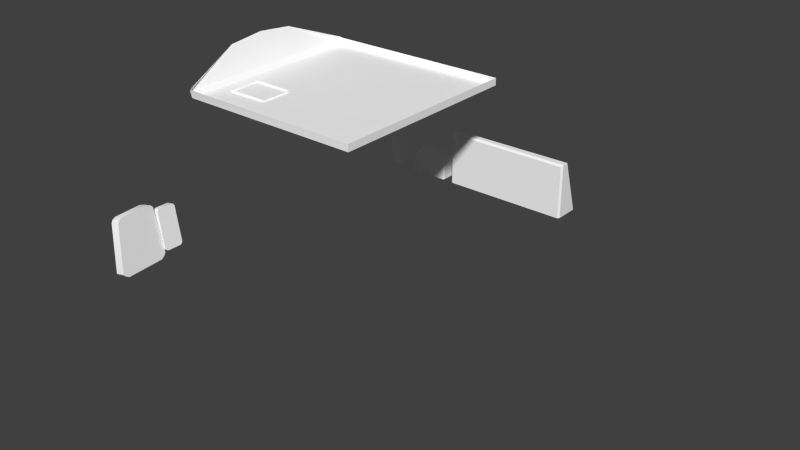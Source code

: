# Source: panel.blend  (saved by Blender 2.67.0; exported with 4.5.12 LTS)
import bpy
from mathutils import Matrix  # noqa: F401  (used for matrix-valued properties, if any)

bpy.ops.wm.read_factory_settings(use_empty=True)
scene = bpy.context.scene
scene.name = 'Scene'

# ---- collections
col_collection_1 = bpy.data.collections.new('Collection 1'); scene.collection.children.link(col_collection_1)
col_collection_1.hide_render = True
col_collection_1.hide_viewport = True
col_collection_11 = bpy.data.collections.new('Collection 11'); scene.collection.children.link(col_collection_11)

# ---- materials (node trees are filled in below, after node groups)
mat_defaultwhite = bpy.data.materials.new('DefaultWhite')
mat_defaultwhite.alpha_threshold = 0.0
mat_defaultwhite.use_transparent_shadow = False
mat_defaultwhite.diffuse_color = (1.0, 1.0, 1.0, 1.0)
mat_defaultwhite.specular_color = (0.5, 0.5, 0.5)
mat_defaultwhite.roughness = 0.5
mat_defaultwhite.line_color = (0.0, 0.0, 0.0, 1.0)
mat_defaultwhite_001 = bpy.data.materials.new('DefaultWhite.001')
mat_defaultwhite_001.alpha_threshold = 0.0
mat_defaultwhite_001.use_transparent_shadow = False
mat_defaultwhite_001.diffuse_color = (1.0, 1.0, 1.0, 1.0)
mat_defaultwhite_001.specular_color = (0.5, 0.5, 0.5)
mat_defaultwhite_001.roughness = 0.5
mat_defaultwhite_001.line_color = (0.0, 0.0, 0.0, 1.0)

# ---- node groups
ng_auto_smooth = bpy.data.node_groups.new('Auto Smooth', 'GeometryNodeTree')
_s = ng_auto_smooth.interface.new_socket(name='Geometry', in_out='OUTPUT', socket_type='NodeSocketGeometry')
_s = ng_auto_smooth.interface.new_socket(name='Geometry', in_out='INPUT', socket_type='NodeSocketGeometry')
_s = ng_auto_smooth.interface.new_socket(name='Angle', in_out='INPUT', socket_type='NodeSocketFloat')
_s.subtype = 'ANGLE'
_s.min_value = 0.0
_s.max_value = 3.142
ng_auto_smooth.is_modifier = True
_N = ng_auto_smooth.nodes; _L = ng_auto_smooth.links
n0 = _N.new('NodeGroupOutput'); n0.name = 'Group Output'; n0.location = (480, -100)
n1 = _N.new('NodeGroupInput'); n1.name = 'Group Input'; n1.location = (-420, -300)
n2 = _N.new('NodeGroupInput'); n2.name = 'Group Input.001'; n2.location = (-60, -100)
n3 = _N.new('GeometryNodeSetShadeSmooth'); n3.name = 'Set Shade Smooth'; n3.location = (120, -100)
n3.domain = 'EDGE'
n4 = _N.new('GeometryNodeSetShadeSmooth'); n4.name = 'Set Shade Smooth.001'; n4.location = (300, -100)
n5 = _N.new('GeometryNodeInputMeshEdgeAngle'); n5.name = 'Edge Angle'; n5.location = (-420, -220)
n6 = _N.new('GeometryNodeInputEdgeSmooth'); n6.name = 'Is Edge Smooth'; n6.location = (-60, -160)
n7 = _N.new('GeometryNodeInputShadeSmooth'); n7.name = 'Is Face Smooth'; n7.location = (-240, -340)
n8 = _N.new('FunctionNodeBooleanMath'); n8.name = 'Boolean Math'; n8.location = (-60, -220)
n9 = _N.new('FunctionNodeCompare'); n9.name = 'Compare'; n9.location = (-240, -180)
n9.operation = 'LESS_EQUAL'
_L.new(n5.outputs[0], n9.inputs[0])
_L.new(n4.outputs[0], n0.inputs[0])
_L.new(n1.outputs[1], n9.inputs[1])
_L.new(n9.outputs[0], n8.inputs[0])
_L.new(n7.outputs[0], n8.inputs[1])
_L.new(n2.outputs[0], n3.inputs[0])
_L.new(n6.outputs[0], n3.inputs[1])
_L.new(n3.outputs[0], n4.inputs[0])
_L.new(n8.outputs[0], n3.inputs[2])
n0.is_active_output = True

# ---- material node trees

# ---- world
world_world = bpy.data.worlds.new('World'); scene.world = world_world
world_world.color = (0.05088, 0.05088, 0.05088)
world_world.use_sun_shadow = False
world_world.sun_shadow_jitter_overblur = 0.0
world_world.cycles.sampling_method = 'MANUAL'
world_world.cycles.sample_map_resolution = 256

# ---- meshes
me_panel = bpy.data.meshes.new('panel')
me_panel.from_pydata([(-0.6223, -0.7717, -0.03724), (-0.6223, -0.6577, -0.03724), (-0.8313, -0.7582, 0.03929), (-0.8313, -0.677, 0.03929), (-0.6223, -0.8376, -0.2484), (-0.6223, -0.6577, -0.2484), (0.7778, -0.6577, -0.2484), (-0.6223, -0.8645, 0.2577), (-0.6223, -0.6577, 0.2577), (0.7778, -0.6577, 0.2577), (0.7778, -0.9024, 0.2577), (-0.6223, -0.7717, 0.2577), (-0.8608, -0.7582, 0.2577), (-0.8608, -0.677, 0.2577), (-0.6223, 0.8376, -0.2484), (-0.6223, 0.6577, -0.2484), (0.7778, 0.6577, -0.2484), (-0.6223, 0.8645, 0.2577), (-0.6223, 0.6577, 0.2577), (0.7778, 0.6577, 0.2577), (0.7778, 0.9024, 0.2577)], [], [(1, 0, 2, 3), (9, 6, 1, 8), (7, 10, 11), (1, 5, 4, 0), (4, 7, 11), (12, 13, 3, 2), (0, 11, 12, 2), (11, 0, 4), (10, 9, 8, 11), (8, 1, 3, 13), (11, 8, 13, 12), (6, 5, 1), (18, 15, 16, 19), (17, 14, 15, 18), (20, 17, 18, 19)])
me_panel.polygons.foreach_set('use_smooth', [True] * 15)
_uv = me_panel.uv_layers.new(name='UVMap')
_uv.uv.foreach_set('vector', [0.1906, 0.2656, 0.1389, 0.2656, 0.145, 0.3004, 0.1818, 0.3004, 0.1906, 0.3995, 0.1906, 0.1698, 0.1906, 0.2656, 0.1906, 0.3995, 0.09673, 0.3995, 0.07951, 0.3995, 0.1389, 0.3995, 0.1906, 0.2656, 0.1906, 0.1698, 0.1089, 0.1698, 0.1389, 0.2656, 0.1089, 0.1698, 0.09673, 0.3995, 0.1389, 0.3995, 0.145, 0.3995, 0.1818, 0.3995, 0.1818, 0.3004, 0.145, 0.3004, 0.1389, 0.2656, 0.1389, 0.3995, 0.145, 0.3995, 0.145, 0.3004, 0.1389, 0.3995, 0.1389, 0.2656, 0.1089, 0.1698, 0.07951, 0.3995, 0.1906, 0.3995, 0.1906, 0.3995, 0.1389, 0.3995, 0.1906, 0.3995, 0.1906, 0.2656, 0.1818, 0.3004, 0.1818, 0.3995, 0.1389, 0.3995, 0.1906, 0.3995, 0.1818, 0.3995, 0.145, 0.3995, 0.1906, 0.1698, 0.1906, 0.1698, 0.1906, 0.2656, 0.7875, 0.3995, 0.7875, 0.1698, 0.7875, 0.1698, 0.7875, 0.3995, 0.8813, 0.3995, 0.8691, 0.1698, 0.7875, 0.1698, 0.7875, 0.3995, 0.8985, 0.3995, 0.8813, 0.3995, 0.7875, 0.3995, 0.7875, 0.3995])
me_panel.materials.append(mat_defaultwhite)
me_panel.use_remesh_preserve_volume = False
me_panel.use_remesh_preserve_attributes = False
me_panel.use_mirror_vertex_groups = False
me_panel.update()
me_overhead_mesh = bpy.data.meshes.new('overhead.mesh')
me_overhead_mesh.from_pydata([(-0.7538, -0.4408, 0.8753), (-0.7538, 0.4408, 0.8753), (0.08313, 0.4464, 0.8753), (0.08313, -0.4464, 0.8753), (-0.7538, -0.4408, 0.9072), (-0.7538, 0.4408, 0.9072), (0.08313, 0.4464, 0.9072), (0.08313, -0.4464, 0.9072), (-0.7767, -0.4307, 0.8957), (-0.7767, 0.4307, 0.8957), (-0.8129, -0.1636, 1.015), (-0.8129, 0.1636, 1.015), (-0.7635, -0.4307, 0.914), (-0.7635, 0.4307, 0.914), (-0.7538, 0.0, 0.8753), (0.08313, 0.0, 0.9072), (0.08313, 0.0, 0.8753), (-0.7767, 0.0, 0.8957), (-0.8129, 1e-06, 1.032)], [], [(8, 0, 4, 12), (5, 6, 2, 1), (15, 7, 3, 16), (7, 4, 0, 3), (14, 1, 2, 16), (14, 0, 8, 17), (17, 8, 10, 18), (8, 12, 10), (13, 5, 1, 9), (11, 13, 9), (6, 15, 16, 2), (0, 14, 16, 3), (1, 14, 17, 9), (9, 17, 18, 11)])
me_overhead_mesh.polygons.foreach_set('use_smooth', [True] * 14)
_uv = me_overhead_mesh.uv_layers.new(name='UVMap')
_uv.uv.foreach_set('vector', [0.1187, 0.1781, 0.1274, 0.1705, 0.1274, 0.1705, 0.1237, 0.1781, 0.1274, 0.8372, 0.4438, 0.8415, 0.4438, 0.8415, 0.1274, 0.8372, 0.4438, 0.5038, 0.4438, 0.1662, 0.4438, 0.1662, 0.4438, 0.5038, 0.4438, 0.1662, 0.1274, 0.1705, 0.1274, 0.1705, 0.4438, 0.1662, 0.1274, 0.5038, 0.1274, 0.8372, 0.4438, 0.8415, 0.4438, 0.5038, 0.1274, 0.5038, 0.1274, 0.1705, 0.1187, 0.1781, 0.1187, 0.5038, 0.1187, 0.5038, 0.1187, 0.1781, 0.105, 0.3801, 0.105, 0.5038, 0.1187, 0.1781, 0.1237, 0.1781, 0.105, 0.3801, 0.1237, 0.8296, 0.1274, 0.8372, 0.1274, 0.8372, 0.1187, 0.8296, 0.105, 0.6276, 0.1237, 0.8296, 0.1187, 0.8296, 0.4438, 0.8415, 0.4438, 0.5038, 0.4438, 0.5038, 0.4438, 0.8415, 0.1274, 0.1705, 0.1274, 0.5038, 0.4438, 0.5038, 0.4438, 0.1662, 0.1274, 0.8372, 0.1274, 0.5038, 0.1187, 0.5038, 0.1187, 0.8296, 0.1187, 0.8296, 0.1187, 0.5038, 0.105, 0.5038, 0.105, 0.6276])
me_overhead_mesh.materials.append(mat_defaultwhite_001)
me_overhead_mesh.use_remesh_preserve_volume = False
me_overhead_mesh.use_remesh_preserve_attributes = False
me_overhead_mesh.use_mirror_vertex_groups = False
me_overhead_mesh.update()
me_panel_006 = bpy.data.meshes.new('panel.006')
me_panel_006.from_pydata([(-0.807, -0.6112, 0.2814), (-0.7869, -0.8405, 0.2814), (-0.8418, -0.6227, 0.4834), (-0.8255, -0.8083, 0.4834), (-0.8048, -0.6177, 0.2719), (-0.7859, -0.8336, 0.2719), (-0.8428, -0.632, 0.4939), (-0.828, -0.8008, 0.4939), (-0.842, -0.6548, 0.5008), (-0.8307, -0.7841, 0.5008), (-0.8012, -0.6357, 0.2606), (-0.7855, -0.8153, 0.2606), (-0.8805, -0.6261, 0.4765), (-0.8458, -0.6146, 0.2745), (-0.8643, -0.8117, 0.4765), (-0.8257, -0.8439, 0.2745), (-0.8435, -0.6211, 0.265), (-0.8246, -0.837, 0.265), (-0.8816, -0.6354, 0.4871), (-0.8668, -0.8041, 0.4871), (-0.8808, -0.6582, 0.494), (-0.8695, -0.7875, 0.494), (-0.8399, -0.6391, 0.2538), (-0.8242, -0.8187, 0.2538)], [], [(12, 2, 0, 13), (2, 3, 1, 0), (3, 2, 6, 7), (0, 1, 5, 4), (13, 0, 4, 16), (7, 6, 8, 9), (14, 3, 7, 19), (19, 7, 9, 21), (23, 22, 10, 11), (16, 4, 10, 22), (4, 5, 11, 10), (3, 14, 15, 1), (1, 15, 17, 5), (5, 17, 23, 11), (23, 17, 16, 22), (2, 12, 18, 6), (17, 15, 13, 16), (9, 8, 20, 21), (12, 13, 15, 14), (6, 18, 20, 8), (18, 12, 14, 19), (19, 21, 20, 18)])
me_panel_006.polygons.foreach_set('use_smooth', [True] * 22)
_uv = me_panel_006.uv_layers.new(name='UVMap')
_uv.uv.foreach_set('vector', [0.4165, 0.6429, 0.4214, 0.6528, 0.438, 0.3622, 0.4331, 0.3523, 0.4214, 0.6528, 0.1543, 0.6528, 0.108, 0.3622, 0.438, 0.3622, 0.1543, 0.6528, 0.4214, 0.6528, 0.4079, 0.668, 0.1652, 0.668, 0.438, 0.3622, 0.108, 0.3622, 0.1178, 0.3485, 0.4285, 0.3485, 0.4331, 0.3523, 0.438, 0.3622, 0.4285, 0.3485, 0.4237, 0.3386, 0.1652, 0.668, 0.4079, 0.668, 0.3752, 0.678, 0.1891, 0.678, 0.1494, 0.6429, 0.1543, 0.6528, 0.1652, 0.668, 0.1603, 0.6581, 0.1603, 0.6581, 0.1652, 0.668, 0.1891, 0.678, 0.1842, 0.6681, 0.1394, 0.3224, 0.3977, 0.3224, 0.4026, 0.3323, 0.1443, 0.3323, 0.4237, 0.3386, 0.4285, 0.3485, 0.4026, 0.3323, 0.3977, 0.3224, 0.4285, 0.3485, 0.1178, 0.3485, 0.1443, 0.3323, 0.4026, 0.3323, 0.1543, 0.6528, 0.1494, 0.6429, 0.1031, 0.3523, 0.108, 0.3622, 0.108, 0.3622, 0.1031, 0.3523, 0.113, 0.3386, 0.1178, 0.3485, 0.1178, 0.3485, 0.113, 0.3386, 0.1394, 0.3224, 0.1443, 0.3323, 0.1394, 0.3224, 0.113, 0.3386, 0.4237, 0.3386, 0.3977, 0.3224, 0.4214, 0.6528, 0.4165, 0.6429, 0.403, 0.6581, 0.4079, 0.668, 0.113, 0.3386, 0.1031, 0.3523, 0.4331, 0.3523, 0.4237, 0.3386, 0.1891, 0.678, 0.3752, 0.678, 0.3703, 0.6681, 0.1842, 0.6681, 0.4165, 0.6429, 0.4331, 0.3523, 0.1031, 0.3523, 0.1494, 0.6429, 0.4079, 0.668, 0.403, 0.6581, 0.3703, 0.6681, 0.3752, 0.678, 0.403, 0.6581, 0.4165, 0.6429, 0.1494, 0.6429, 0.1603, 0.6581, 0.1603, 0.6581, 0.1842, 0.6681, 0.3703, 0.6681, 0.403, 0.6581])
me_panel_006.materials.append(mat_defaultwhite)
me_panel_006.use_remesh_preserve_volume = False
me_panel_006.use_remesh_preserve_attributes = False
me_panel_006.use_mirror_vertex_groups = False
me_panel_006.update()
me_panel_005 = bpy.data.meshes.new('panel.005')
me_panel_005.from_pydata([(-0.801, -0.6124, 0.3004), (-0.801, -0.5237, 0.3004), (-0.828, -0.5237, 0.2956), (-0.828, -0.6124, 0.2956), (-0.8559, -0.6124, 0.454), (-0.8559, -0.5237, 0.454), (-0.8289, -0.5237, 0.4587), (-0.8289, -0.6124, 0.4587), (-0.8569, -0.6096, 0.4597), (-0.8569, -0.5266, 0.4597), (-0.8299, -0.5266, 0.4644), (-0.8299, -0.6096, 0.4644), (-0.8577, -0.6046, 0.4639), (-0.8577, -0.5315, 0.4639), (-0.8307, -0.5315, 0.4686), (-0.8307, -0.6046, 0.4686), (-0.858, -0.5988, 0.4657), (-0.858, -0.5374, 0.4657), (-0.831, -0.5374, 0.4705), (-0.831, -0.5988, 0.4705), (-0.8419, -0.5237, 0.3748), (-0.8419, -0.6124, 0.3748), (-0.815, -0.6124, 0.3796), (-0.827, -0.6096, 0.2899), (-0.827, -0.5266, 0.2899), (-0.8, -0.5266, 0.2947), (-0.8, -0.6096, 0.2947), (-0.8262, -0.6046, 0.2857), (-0.8262, -0.5315, 0.2857), (-0.7993, -0.5315, 0.2905), (-0.7993, -0.6046, 0.2905), (-0.8259, -0.5988, 0.2839), (-0.8259, -0.5374, 0.2839), (-0.7989, -0.5374, 0.2886), (-0.7989, -0.5988, 0.2886), (-0.815, -0.5237, 0.3796)], [], [(0, 26, 25, 1), (3, 23, 26, 0), (1, 25, 24, 2), (23, 27, 30, 26), (2, 24, 23, 3), (5, 4, 8, 9), (8, 11, 15, 12), (6, 5, 9, 10), (4, 7, 11, 8), (7, 6, 10, 11), (15, 14, 18, 19), (9, 8, 12, 13), (10, 9, 13, 14), (11, 10, 14, 15), (19, 18, 17, 16), (12, 15, 19, 16), (13, 12, 16, 17), (14, 13, 17, 18), (4, 5, 20, 21), (7, 4, 21, 22), (30, 34, 33, 29), (24, 28, 27, 23), (25, 29, 28, 24), (26, 30, 29, 25), (34, 31, 32, 33), (27, 31, 34, 30), (28, 32, 31, 27), (29, 33, 32, 28), (5, 6, 35, 20), (6, 7, 22, 35), (3, 21, 20, 2), (2, 20, 35, 1), (1, 35, 22, 0), (0, 22, 21, 3)])
me_panel_005.polygons.foreach_set('use_smooth', [True] * 34)
_uv = me_panel_005.uv_layers.new(name='UVMap')
_uv.uv.foreach_set('vector', [0.4362, 0.3895, 0.4403, 0.3813, 0.5597, 0.3813, 0.5638, 0.3895, 0.4362, 0.3826, 0.4403, 0.3745, 0.4403, 0.3813, 0.4362, 0.3895, 0.5638, 0.3895, 0.5597, 0.3813, 0.5597, 0.3745, 0.5638, 0.3826, 0.4403, 0.3745, 0.4474, 0.3684, 0.4474, 0.3752, 0.4403, 0.3813, 0.5638, 0.3826, 0.5597, 0.3745, 0.4403, 0.3745, 0.4362, 0.3826, 0.5638, 0.6105, 0.4362, 0.6105, 0.4403, 0.6187, 0.5597, 0.6187, 0.4403, 0.6187, 0.4403, 0.6255, 0.4474, 0.6316, 0.4474, 0.6248, 0.5638, 0.6174, 0.5638, 0.6105, 0.5597, 0.6187, 0.5597, 0.6255, 0.4362, 0.6105, 0.4362, 0.6174, 0.4403, 0.6255, 0.4403, 0.6187, 0.4362, 0.6174, 0.5638, 0.6174, 0.5597, 0.6255, 0.4403, 0.6255, 0.4474, 0.6316, 0.5526, 0.6316, 0.5442, 0.6343, 0.4558, 0.6343, 0.5597, 0.6187, 0.4403, 0.6187, 0.4474, 0.6248, 0.5526, 0.6248, 0.5597, 0.6255, 0.5597, 0.6187, 0.5526, 0.6248, 0.5526, 0.6316, 0.4403, 0.6255, 0.5597, 0.6255, 0.5526, 0.6316, 0.4474, 0.6316, 0.4558, 0.6343, 0.5442, 0.6343, 0.5442, 0.6274, 0.4558, 0.6274, 0.4474, 0.6248, 0.4474, 0.6316, 0.4558, 0.6343, 0.4558, 0.6274, 0.5526, 0.6248, 0.4474, 0.6248, 0.4558, 0.6274, 0.5442, 0.6274, 0.5526, 0.6316, 0.5526, 0.6248, 0.5442, 0.6274, 0.5442, 0.6343, 0.4362, 0.6105, 0.5638, 0.6105, 0.5638, 0.4966, 0.4362, 0.4966, 0.4362, 0.6174, 0.4362, 0.6105, 0.4362, 0.4966, 0.4362, 0.5034, 0.4474, 0.3752, 0.4558, 0.3726, 0.5442, 0.3726, 0.5526, 0.3752, 0.5597, 0.3745, 0.5526, 0.3684, 0.4474, 0.3684, 0.4403, 0.3745, 0.5597, 0.3813, 0.5526, 0.3752, 0.5526, 0.3684, 0.5597, 0.3745, 0.4403, 0.3813, 0.4474, 0.3752, 0.5526, 0.3752, 0.5597, 0.3813, 0.4558, 0.3726, 0.4558, 0.3657, 0.5442, 0.3657, 0.5442, 0.3726, 0.4474, 0.3684, 0.4558, 0.3657, 0.4558, 0.3726, 0.4474, 0.3752, 0.5526, 0.3684, 0.5442, 0.3657, 0.4558, 0.3657, 0.4474, 0.3684, 0.5526, 0.3752, 0.5442, 0.3726, 0.5442, 0.3657, 0.5526, 0.3684, 0.5638, 0.6105, 0.5638, 0.6174, 0.5638, 0.5034, 0.5638, 0.4966, 0.5638, 0.6174, 0.4362, 0.6174, 0.4362, 0.5034, 0.5638, 0.5034, 0.4362, 0.3826, 0.4362, 0.4966, 0.5638, 0.4966, 0.5638, 0.3826, 0.5638, 0.3826, 0.5638, 0.4966, 0.5638, 0.5034, 0.5638, 0.3895, 0.5638, 0.3895, 0.5638, 0.5034, 0.4362, 0.5034, 0.4362, 0.3895, 0.4362, 0.3895, 0.4362, 0.5034, 0.4362, 0.4966, 0.4362, 0.3826])
me_panel_005.materials.append(mat_defaultwhite)
me_panel_005.use_remesh_preserve_volume = False
me_panel_005.use_remesh_preserve_attributes = False
me_panel_005.use_mirror_vertex_groups = False
me_panel_005.update()
me_panel_004 = bpy.data.meshes.new('panel.004')
me_panel_004.from_pydata([(-0.6212, -0.2899, 0.8594), (-0.6212, -0.1521, 0.8594), (-0.5331, -0.1521, 0.8595), (-0.5331, -0.2899, 0.8595), (-0.6212, -0.2927, 0.9306), (-0.6212, -0.1493, 0.9306), (-0.5056, -0.1493, 0.9306), (-0.5056, -0.2927, 0.9306), (-0.6212, -0.2855, 0.8308), (-0.6212, -0.1565, 0.8308), (-0.5442, -0.1565, 0.8308), (-0.5442, -0.2855, 0.8308), (-0.6212, -0.2694, 0.8112), (-0.6212, -0.1726, 0.8112), (-0.5517, -0.1726, 0.8113), (-0.5517, -0.2694, 0.8113), (-0.6212, -0.2557, 0.8014), (-0.6212, -0.1863, 0.8014), (-0.5555, -0.1863, 0.8015), (-0.5555, -0.2557, 0.8015), (-0.6512, -0.2899, 0.8715), (-0.6512, -0.1521, 0.8715), (-0.6512, -0.2927, 0.9306), (-0.6512, -0.1493, 0.9306), (-0.6512, -0.2855, 0.8477), (-0.6512, -0.1565, 0.8477), (-0.6512, -0.2694, 0.8314), (-0.6512, -0.1726, 0.8314), (-0.6512, -0.2557, 0.8233), (-0.6512, -0.1863, 0.8233), (-0.6692, -0.2899, 0.8889), (-0.6692, -0.1521, 0.8889), (-0.6692, -0.2927, 0.9306), (-0.6692, -0.1493, 0.9306), (-0.6692, -0.2855, 0.8722), (-0.6692, -0.1565, 0.8722), (-0.6692, -0.2694, 0.8607), (-0.6692, -0.1726, 0.8607), (-0.6692, -0.2557, 0.855), (-0.6692, -0.1863, 0.855), (-0.6886, -0.2899, 0.9124), (-0.6886, -0.1521, 0.9124), (-0.6886, -0.2927, 0.9306), (-0.6886, -0.1493, 0.9306), (-0.6886, -0.2855, 0.9051), (-0.6886, -0.1565, 0.9051), (-0.6886, -0.2694, 0.9001), (-0.6886, -0.1726, 0.9001), (-0.6886, -0.2557, 0.8976), (-0.6886, -0.1863, 0.8976)], [], [(5, 1, 21, 23), (5, 6, 2, 1), (6, 7, 3, 2), (7, 4, 0, 3), (2, 3, 11, 10), (8, 0, 20, 24), (12, 8, 24, 26), (1, 2, 10, 9), (3, 0, 8, 11), (15, 12, 16, 19), (9, 10, 14, 13), (10, 11, 15, 14), (11, 8, 12, 15), (16, 17, 18, 19), (13, 14, 18, 17), (14, 15, 19, 18), (20, 22, 32, 30), (26, 24, 34, 36), (25, 27, 37, 35), (23, 21, 31, 33), (16, 12, 26, 28), (0, 4, 22, 20), (13, 17, 29, 27), (17, 16, 28, 29), (9, 13, 27, 25), (1, 9, 25, 21), (33, 31, 41, 43), (34, 30, 40, 44), (37, 39, 49, 47), (29, 28, 38, 39), (28, 26, 36, 38), (21, 25, 35, 31), (27, 29, 39, 37), (24, 20, 30, 34), (42, 43, 41, 40), (44, 45, 47, 46), (40, 41, 45, 44), (46, 47, 49, 48), (35, 37, 47, 45), (36, 34, 44, 46), (30, 32, 42, 40), (39, 38, 48, 49), (38, 36, 46, 48), (31, 35, 45, 41)])
me_panel_004.polygons.foreach_set('use_smooth', [True] * 44)
_uv = me_panel_004.uv_layers.new(name='UVMap')
_uv.uv.foreach_set('vector', [0.4212, 0.7048, 0.42, 0.6725, 0.42, 0.678, 0.4212, 0.7048, 0.4212, 0.7048, 0.4212, 0.7048, 0.42, 0.6725, 0.42, 0.6725, 0.4212, 0.7048, 0.3562, 0.7048, 0.3575, 0.6725, 0.42, 0.6725, 0.3562, 0.7048, 0.3562, 0.7048, 0.3575, 0.6725, 0.3575, 0.6725, 0.42, 0.6725, 0.3575, 0.6725, 0.3594, 0.6595, 0.418, 0.6595, 0.3594, 0.6595, 0.3575, 0.6725, 0.3575, 0.678, 0.3594, 0.6672, 0.3668, 0.6506, 0.3594, 0.6595, 0.3594, 0.6672, 0.3668, 0.6598, 0.42, 0.6725, 0.42, 0.6725, 0.418, 0.6595, 0.418, 0.6595, 0.3575, 0.6725, 0.3575, 0.6725, 0.3594, 0.6595, 0.3594, 0.6595, 0.3668, 0.6507, 0.3668, 0.6506, 0.373, 0.6462, 0.373, 0.6462, 0.418, 0.6595, 0.418, 0.6595, 0.4107, 0.6507, 0.4107, 0.6506, 0.418, 0.6595, 0.3594, 0.6595, 0.3668, 0.6507, 0.4107, 0.6507, 0.3594, 0.6595, 0.3594, 0.6595, 0.3668, 0.6506, 0.3668, 0.6507, 0.373, 0.6462, 0.4045, 0.6462, 0.4045, 0.6462, 0.373, 0.6462, 0.4107, 0.6506, 0.4107, 0.6507, 0.4045, 0.6462, 0.4045, 0.6462, 0.4107, 0.6507, 0.3668, 0.6507, 0.373, 0.6462, 0.4045, 0.6462, 0.3575, 0.678, 0.3562, 0.7048, 0.3562, 0.7048, 0.3575, 0.6859, 0.3668, 0.6598, 0.3594, 0.6672, 0.3594, 0.6783, 0.3668, 0.6731, 0.418, 0.6672, 0.4107, 0.6598, 0.4107, 0.6731, 0.418, 0.6783, 0.4212, 0.7048, 0.42, 0.678, 0.42, 0.6859, 0.4212, 0.7048, 0.373, 0.6462, 0.3668, 0.6506, 0.3668, 0.6598, 0.373, 0.6561, 0.3575, 0.6725, 0.3562, 0.7048, 0.3562, 0.7048, 0.3575, 0.678, 0.4107, 0.6506, 0.4045, 0.6462, 0.4045, 0.6561, 0.4107, 0.6598, 0.4045, 0.6462, 0.373, 0.6462, 0.373, 0.6561, 0.4045, 0.6561, 0.418, 0.6595, 0.4107, 0.6506, 0.4107, 0.6598, 0.418, 0.6672, 0.42, 0.6725, 0.418, 0.6595, 0.418, 0.6672, 0.42, 0.678, 0.4212, 0.7048, 0.42, 0.6859, 0.42, 0.6966, 0.4212, 0.7048, 0.3594, 0.6783, 0.3575, 0.6859, 0.3575, 0.6966, 0.3594, 0.6933, 0.4107, 0.6731, 0.4045, 0.6705, 0.4045, 0.6898, 0.4107, 0.691, 0.4045, 0.6561, 0.373, 0.6561, 0.373, 0.6705, 0.4045, 0.6705, 0.373, 0.6561, 0.3668, 0.6598, 0.3668, 0.6731, 0.373, 0.6705, 0.42, 0.678, 0.418, 0.6672, 0.418, 0.6783, 0.42, 0.6859, 0.4107, 0.6598, 0.4045, 0.6561, 0.4045, 0.6705, 0.4107, 0.6731, 0.3594, 0.6672, 0.3575, 0.678, 0.3575, 0.6859, 0.3594, 0.6783, 0.3562, 0.7048, 0.4212, 0.7048, 0.42, 0.6966, 0.3575, 0.6966, 0.3594, 0.6933, 0.418, 0.6933, 0.4107, 0.691, 0.3668, 0.691, 0.3575, 0.6966, 0.42, 0.6966, 0.418, 0.6933, 0.3594, 0.6933, 0.3668, 0.691, 0.4107, 0.691, 0.4045, 0.6898, 0.373, 0.6898, 0.418, 0.6783, 0.4107, 0.6731, 0.4107, 0.691, 0.418, 0.6933, 0.3668, 0.6731, 0.3594, 0.6783, 0.3594, 0.6933, 0.3668, 0.691, 0.3575, 0.6859, 0.3562, 0.7048, 0.3562, 0.7048, 0.3575, 0.6966, 0.4045, 0.6705, 0.373, 0.6705, 0.373, 0.6898, 0.4045, 0.6898, 0.373, 0.6705, 0.3668, 0.6731, 0.3668, 0.691, 0.373, 0.6898, 0.42, 0.6859, 0.418, 0.6783, 0.418, 0.6933, 0.42, 0.6966])
me_panel_004.materials.append(mat_defaultwhite)
me_panel_004.use_remesh_preserve_volume = False
me_panel_004.use_remesh_preserve_attributes = False
me_panel_004.use_mirror_vertex_groups = False
me_panel_004.update()
me_panel_003 = bpy.data.meshes.new('panel.003')
me_panel_003.from_pydata([(-0.6581, 0.7023, 0.2808), (-0.6504, 0.7906, 0.2808), (-0.6773, 0.793, 0.2744), (-0.685, 0.7046, 0.2744), (-0.7128, 0.7071, 0.4859), (-0.7051, 0.7954, 0.4859), (-0.6782, 0.7931, 0.4923), (-0.6859, 0.7047, 0.4923), (-0.7136, 0.71, 0.4935), (-0.7063, 0.7927, 0.4935), (-0.6795, 0.7903, 0.4999), (-0.6867, 0.7076, 0.4999), (-0.7139, 0.715, 0.4992), (-0.7075, 0.7878, 0.4992), (-0.6806, 0.7854, 0.5055), (-0.687, 0.7126, 0.5055), (-0.7137, 0.7208, 0.5017), (-0.7084, 0.782, 0.5017), (-0.6815, 0.7797, 0.508), (-0.6868, 0.7185, 0.508), (-0.6912, 0.7942, 0.3802), (-0.6989, 0.7058, 0.3802), (-0.672, 0.7035, 0.3865), (-0.6838, 0.7074, 0.2668), (-0.6765, 0.7901, 0.2668), (-0.6496, 0.7877, 0.2732), (-0.6569, 0.705, 0.2732), (-0.6826, 0.7123, 0.2612), (-0.6762, 0.7851, 0.2612), (-0.6493, 0.7827, 0.2675), (-0.6557, 0.7099, 0.2675), (-0.6818, 0.718, 0.2587), (-0.6764, 0.7792, 0.2587), (-0.6495, 0.7769, 0.2651), (-0.6549, 0.7157, 0.2651), (-0.6643, 0.7919, 0.3865)], [], [(0, 26, 25, 1), (3, 23, 26, 0), (1, 25, 24, 2), (23, 27, 30, 26), (2, 24, 23, 3), (5, 4, 8, 9), (8, 11, 15, 12), (6, 5, 9, 10), (4, 7, 11, 8), (7, 6, 10, 11), (15, 14, 18, 19), (9, 8, 12, 13), (10, 9, 13, 14), (11, 10, 14, 15), (19, 18, 17, 16), (12, 15, 19, 16), (13, 12, 16, 17), (14, 13, 17, 18), (4, 5, 20, 21), (7, 4, 21, 22), (30, 34, 33, 29), (24, 28, 27, 23), (25, 29, 28, 24), (26, 30, 29, 25), (34, 31, 32, 33), (27, 31, 34, 30), (28, 32, 31, 27), (29, 33, 32, 28), (5, 6, 35, 20), (6, 7, 22, 35), (3, 21, 20, 2), (2, 20, 35, 1), (1, 35, 22, 0), (0, 22, 21, 3)])
me_panel_003.polygons.foreach_set('use_smooth', [True] * 34)
_uv = me_panel_003.uv_layers.new(name='UVMap')
_uv.uv.foreach_set('vector', [0.4885, 0.4762, 0.4892, 0.4743, 0.5096, 0.4743, 0.5103, 0.4762, 0.4891, 0.4746, 0.4898, 0.4727, 0.4892, 0.4743, 0.4885, 0.4762, 0.5103, 0.4762, 0.5096, 0.4743, 0.5102, 0.4727, 0.5109, 0.4746, 0.4898, 0.4727, 0.491, 0.4713, 0.4904, 0.4729, 0.4892, 0.4743, 0.5109, 0.4746, 0.5102, 0.4727, 0.4898, 0.4727, 0.4891, 0.4746, 0.5115, 0.5269, 0.4897, 0.5269, 0.4904, 0.5288, 0.5108, 0.5288, 0.4904, 0.5288, 0.4898, 0.5303, 0.4911, 0.5317, 0.4916, 0.5302, 0.5109, 0.5284, 0.5115, 0.5269, 0.5108, 0.5288, 0.5102, 0.5303, 0.4897, 0.5269, 0.4891, 0.5284, 0.4898, 0.5303, 0.4904, 0.5288, 0.4891, 0.5284, 0.5109, 0.5284, 0.5102, 0.5303, 0.4898, 0.5303, 0.4911, 0.5317, 0.509, 0.5317, 0.5076, 0.5323, 0.4925, 0.5323, 0.5108, 0.5288, 0.4904, 0.5288, 0.4916, 0.5302, 0.5096, 0.5302, 0.5102, 0.5303, 0.5108, 0.5288, 0.5096, 0.5302, 0.509, 0.5317, 0.4898, 0.5303, 0.5102, 0.5303, 0.509, 0.5317, 0.4911, 0.5317, 0.4925, 0.5323, 0.5076, 0.5323, 0.5082, 0.5308, 0.4931, 0.5308, 0.4916, 0.5302, 0.4911, 0.5317, 0.4925, 0.5323, 0.4931, 0.5308, 0.5096, 0.5302, 0.4916, 0.5302, 0.4931, 0.5308, 0.5082, 0.5308, 0.509, 0.5317, 0.5096, 0.5302, 0.5082, 0.5308, 0.5076, 0.5323, 0.4897, 0.5269, 0.5115, 0.5269, 0.5112, 0.5007, 0.4894, 0.5007, 0.4891, 0.5284, 0.4897, 0.5269, 0.4894, 0.5007, 0.4888, 0.5023, 0.4904, 0.4729, 0.4918, 0.4723, 0.5069, 0.4723, 0.5084, 0.4729, 0.5102, 0.4727, 0.5089, 0.4713, 0.491, 0.4713, 0.4898, 0.4727, 0.5096, 0.4743, 0.5084, 0.4729, 0.5089, 0.4713, 0.5102, 0.4727, 0.4892, 0.4743, 0.4904, 0.4729, 0.5084, 0.4729, 0.5096, 0.4743, 0.4918, 0.4723, 0.4924, 0.4707, 0.5075, 0.4707, 0.5069, 0.4723, 0.491, 0.4713, 0.4924, 0.4707, 0.4918, 0.4723, 0.4904, 0.4729, 0.5089, 0.4713, 0.5075, 0.4707, 0.4924, 0.4707, 0.491, 0.4713, 0.5084, 0.4729, 0.5069, 0.4723, 0.5075, 0.4707, 0.5089, 0.4713, 0.5115, 0.5269, 0.5109, 0.5284, 0.5106, 0.5023, 0.5112, 0.5007, 0.5109, 0.5284, 0.4891, 0.5284, 0.4888, 0.5023, 0.5106, 0.5023, 0.4891, 0.4746, 0.4894, 0.5007, 0.5112, 0.5007, 0.5109, 0.4746, 0.5109, 0.4746, 0.5112, 0.5007, 0.5106, 0.5023, 0.5103, 0.4762, 0.5103, 0.4762, 0.5106, 0.5023, 0.4888, 0.5023, 0.4885, 0.4762, 0.4885, 0.4762, 0.4888, 0.5023, 0.4894, 0.5007, 0.4891, 0.4746])
me_panel_003.materials.append(mat_defaultwhite)
me_panel_003.use_remesh_preserve_volume = False
me_panel_003.use_remesh_preserve_attributes = False
me_panel_003.use_mirror_vertex_groups = False
me_panel_003.update()
me_panel_001 = bpy.data.meshes.new('panel.001')
me_panel_001.from_pydata([(-0.5791, 0.7412, 0.2565), (-0.5739, 0.7359, 0.2565), (-0.5791, 0.84, 0.2565), (-0.5739, 0.8453, 0.2565), (-0.3999, 0.8453, 0.2565), (-0.3946, 0.84, 0.2565), (-0.3946, 0.7412, 0.2565), (-0.3999, 0.7359, 0.2565), (-0.5739, 0.7392, 0.3203), (-0.5791, 0.7468, 0.3215), (-0.5791, 0.7412, 0.3109), (-0.5739, 0.7359, 0.3109), (-0.3946, 0.7412, 0.3109), (-0.3946, 0.7468, 0.3215), (-0.3999, 0.7392, 0.3203), (-0.3999, 0.7359, 0.3109), (-0.5739, 0.7685, 0.3526), (-0.5791, 0.8004, 0.3564), (-0.5791, 0.766, 0.3459), (-0.5739, 0.7602, 0.347), (-0.3946, 0.766, 0.3459), (-0.3946, 0.8004, 0.3564), (-0.3999, 0.7685, 0.3526), (-0.3999, 0.7602, 0.347), (-0.5739, 0.8269, 0.3681), (-0.5791, 0.8224, 0.3628), (-0.5739, 0.8166, 0.3666), (-0.5739, 0.8453, 0.3628), (-0.5791, 0.84, 0.3628), (-0.5739, 0.84, 0.3681), (-0.3946, 0.84, 0.3628), (-0.3999, 0.8453, 0.3628), (-0.3999, 0.84, 0.3681), (-0.3999, 0.8166, 0.3666), (-0.3946, 0.8224, 0.3628), (-0.3999, 0.8269, 0.3681), (-0.3505, 0.7445, 0.2563), (-0.3505, 0.8563, 0.2563), (0.2507, 0.8563, 0.2563), (0.2507, 0.7445, 0.2563), (-0.3505, 0.7445, 0.5125), (-0.3505, 0.7684, 0.5125), (0.2507, 0.7755, 0.5125), (0.2507, 0.7445, 0.5125), (-0.3432, 0.7352, 0.2563), (0.2433, 0.7352, 0.2563), (-0.3432, 0.7352, 0.5044), (0.2433, 0.7352, 0.5044)], [], [(15, 11, 1, 7), (8, 14, 23, 19), (16, 22, 33, 26), (35, 32, 29, 24), (8, 9, 10, 11), (12, 13, 14, 15), (16, 17, 18, 19), (4, 3, 27, 31), (20, 21, 22, 23), (24, 25, 26), (27, 28, 29), (30, 31, 32), (33, 34, 35), (1, 11, 10, 0), (27, 3, 2, 28), (17, 2, 18), (15, 7, 6, 12), (14, 8, 11, 15), (9, 2, 10), (2, 9, 18), (22, 16, 19, 23), (8, 19, 18, 9), (2, 17, 25), (13, 20, 23, 14), (24, 29, 28, 25), (29, 32, 31, 27), (32, 35, 34, 30), (35, 24, 26, 33), (21, 34, 33, 22), (25, 17, 16, 26), (10, 2, 0), (5, 21, 20), (5, 13, 12), (30, 5, 4, 31), (21, 5, 34), (13, 5, 20), (5, 12, 6), (28, 2, 25), (5, 30, 34), (40, 41, 37, 36), (41, 42, 38, 37), (42, 43, 39, 38), (39, 43, 47, 45), (43, 42, 41, 40), (47, 46, 44, 45), (43, 40, 46, 47), (40, 36, 44, 46)])
me_panel_001.polygons.foreach_set('use_smooth', [True] * 47)
_uv = me_panel_001.uv_layers.new(name='UVMap')
_uv.uv.foreach_set('vector', [0.823, 0.4236, 0.823, 0.4236, 0.823, 0.3989, 0.823, 0.3989, 0.8245, 0.4279, 0.8245, 0.4279, 0.834, 0.44, 0.834, 0.44, 0.8378, 0.4425, 0.8378, 0.4425, 0.8596, 0.4489, 0.8596, 0.4489, 0.8643, 0.4495, 0.8702, 0.4495, 0.8702, 0.4495, 0.8643, 0.4495, 0.8245, 0.4279, 0.8279, 0.4284, 0.8254, 0.4236, 0.823, 0.4236, 0.8254, 0.4236, 0.8279, 0.4284, 0.8245, 0.4279, 0.823, 0.4236, 0.8378, 0.4425, 0.8522, 0.4442, 0.8366, 0.4395, 0.834, 0.44, 0.8726, 0.3989, 0.8726, 0.3989, 0.8726, 0.4472, 0.8726, 0.4472, 0.8366, 0.4395, 0.8522, 0.4442, 0.8378, 0.4425, 0.834, 0.44, 0.8643, 0.4495, 0.8622, 0.4472, 0.8596, 0.4489, 0.8726, 0.4472, 0.8702, 0.4472, 0.8702, 0.4495, 0.8702, 0.4472, 0.8726, 0.4472, 0.8702, 0.4495, 0.8596, 0.4489, 0.8622, 0.4472, 0.8643, 0.4495, 0.823, 0.3989, 0.823, 0.4236, 0.8254, 0.4236, 0.8254, 0.3989, 0.8726, 0.4472, 0.8726, 0.3989, 0.8702, 0.3989, 0.8702, 0.4472, 0.8522, 0.4442, 0.8702, 0.3989, 0.8366, 0.4395, 0.823, 0.4236, 0.823, 0.3989, 0.8254, 0.3989, 0.8254, 0.4236, 0.8245, 0.4279, 0.8245, 0.4279, 0.823, 0.4236, 0.823, 0.4236, 0.8279, 0.4284, 0.8702, 0.3989, 0.8254, 0.4236, 0.8702, 0.3989, 0.8279, 0.4284, 0.8366, 0.4395, 0.8378, 0.4425, 0.8378, 0.4425, 0.834, 0.44, 0.834, 0.44, 0.8245, 0.4279, 0.834, 0.44, 0.8366, 0.4395, 0.8279, 0.4284, 0.8702, 0.3989, 0.8522, 0.4442, 0.8622, 0.4472, 0.8279, 0.4284, 0.8366, 0.4395, 0.834, 0.44, 0.8245, 0.4279, 0.8643, 0.4495, 0.8702, 0.4495, 0.8702, 0.4472, 0.8622, 0.4472, 0.8702, 0.4495, 0.8702, 0.4495, 0.8726, 0.4472, 0.8726, 0.4472, 0.8702, 0.4495, 0.8643, 0.4495, 0.8622, 0.4472, 0.8702, 0.4472, 0.8643, 0.4495, 0.8643, 0.4495, 0.8596, 0.4489, 0.8596, 0.4489, 0.8522, 0.4442, 0.8622, 0.4472, 0.8596, 0.4489, 0.8378, 0.4425, 0.8622, 0.4472, 0.8522, 0.4442, 0.8378, 0.4425, 0.8596, 0.4489, 0.8254, 0.4236, 0.8702, 0.3989, 0.8254, 0.3989, 0.8702, 0.3989, 0.8522, 0.4442, 0.8366, 0.4395, 0.8702, 0.3989, 0.8279, 0.4284, 0.8254, 0.4236, 0.8702, 0.4472, 0.8702, 0.3989, 0.8726, 0.3989, 0.8726, 0.4472, 0.8522, 0.4442, 0.8702, 0.3989, 0.8622, 0.4472, 0.8279, 0.4284, 0.8702, 0.3989, 0.8366, 0.4395, 0.8702, 0.3989, 0.8254, 0.4236, 0.8254, 0.3989, 0.8702, 0.4472, 0.8702, 0.3989, 0.8622, 0.4472, 0.8702, 0.3989, 0.8702, 0.4472, 0.8622, 0.4472, 0.8143, 0.5668, 0.8251, 0.5668, 0.8776, 0.3988, 0.8143, 0.3988, 0.8251, 0.5668, 0.8283, 0.5668, 0.8776, 0.3988, 0.8776, 0.3988, 0.8283, 0.5668, 0.8143, 0.5668, 0.8143, 0.3988, 0.8776, 0.3988, 0.8143, 0.3988, 0.8143, 0.5668, 0.81, 0.5632, 0.81, 0.3988, 0.8143, 0.5668, 0.8283, 0.5668, 0.8251, 0.5668, 0.8143, 0.5668, 0.81, 0.5632, 0.81, 0.5632, 0.81, 0.3988, 0.81, 0.3988, 0.8143, 0.5668, 0.8143, 0.5668, 0.81, 0.5632, 0.81, 0.5632, 0.8143, 0.5668, 0.8143, 0.3988, 0.81, 0.3988, 0.81, 0.5632])
me_panel_001.materials.append(mat_defaultwhite)
me_panel_001.use_remesh_preserve_volume = False
me_panel_001.use_remesh_preserve_attributes = False
me_panel_001.use_mirror_vertex_groups = False
me_panel_001.update()

# ---- objects
ob_panel = bpy.data.objects.new('panel', me_panel)
ob_overhead = bpy.data.objects.new('overhead', me_overhead_mesh)
ob_panel_006 = bpy.data.objects.new('panel.006', me_panel_006)
ob_panel_005 = bpy.data.objects.new('panel.005', me_panel_005)
ob_panel_004 = bpy.data.objects.new('panel.004', me_panel_004)
ob_panel_003 = bpy.data.objects.new('panel.003', me_panel_003)
ob_panel_001 = bpy.data.objects.new('panel.001', me_panel_001)

# ---- transforms, parenting, visibility, modifiers, constraints
ob_panel.location = (0.0, 7.451e-09, 0.0)
ob_panel.lineart.crease_threshold = 0.0
_m = ob_panel.modifiers.new('Auto Smooth', 'NODES')
_m.node_group = ng_auto_smooth
_gi = [s.identifier for s in ng_auto_smooth.interface.items_tree if s.item_type == 'SOCKET' and s.in_out == 'INPUT']
_m[_gi[1]] = 0.5236  # Angle
ob_overhead.location = (0.0, 0.0, 0.04748)
ob_overhead.lineart.crease_threshold = 0.0
_m = ob_overhead.modifiers.new('Auto Smooth', 'NODES')
_m.node_group = ng_auto_smooth
_gi = [s.identifier for s in ng_auto_smooth.interface.items_tree if s.item_type == 'SOCKET' and s.in_out == 'INPUT']
_m[_gi[1]] = 0.5236  # Angle
ob_panel_006.location = (0.0, 7.451e-09, 0.0)
ob_panel_006.lineart.crease_threshold = 0.0
_m = ob_panel_006.modifiers.new('Auto Smooth', 'NODES')
_m.node_group = ng_auto_smooth
_gi = [s.identifier for s in ng_auto_smooth.interface.items_tree if s.item_type == 'SOCKET' and s.in_out == 'INPUT']
_m[_gi[1]] = 0.5236  # Angle
ob_panel_005.location = (0.0, 7.451e-09, 0.0)
ob_panel_005.lineart.crease_threshold = 0.0
_m = ob_panel_005.modifiers.new('Auto Smooth', 'NODES')
_m.node_group = ng_auto_smooth
_gi = [s.identifier for s in ng_auto_smooth.interface.items_tree if s.item_type == 'SOCKET' and s.in_out == 'INPUT']
_m[_gi[1]] = 0.5236  # Angle
ob_panel_004.location = (0.0, 7.451e-09, 0.0)
ob_panel_004.lineart.crease_threshold = 0.0
_m = ob_panel_004.modifiers.new('Auto Smooth', 'NODES')
_m.node_group = ng_auto_smooth
_gi = [s.identifier for s in ng_auto_smooth.interface.items_tree if s.item_type == 'SOCKET' and s.in_out == 'INPUT']
_m[_gi[1]] = 0.5236  # Angle
ob_panel_003.location = (0.0, 7.451e-09, 0.0)
ob_panel_003.lineart.crease_threshold = 0.0
_m = ob_panel_003.modifiers.new('Auto Smooth', 'NODES')
_m.node_group = ng_auto_smooth
_gi = [s.identifier for s in ng_auto_smooth.interface.items_tree if s.item_type == 'SOCKET' and s.in_out == 'INPUT']
_m[_gi[1]] = 0.5236  # Angle
ob_panel_001.location = (0.0, 7.451e-09, 0.0)
ob_panel_001.lineart.crease_threshold = 0.0
_m = ob_panel_001.modifiers.new('Auto Smooth', 'NODES')
_m.node_group = ng_auto_smooth
_gi = [s.identifier for s in ng_auto_smooth.interface.items_tree if s.item_type == 'SOCKET' and s.in_out == 'INPUT']
_m[_gi[1]] = 0.5236  # Angle

# ---- collection membership
col_collection_1.objects.link(ob_panel)
col_collection_11.objects.link(ob_overhead)
col_collection_11.objects.link(ob_panel_006)
col_collection_11.objects.link(ob_panel_005)
col_collection_11.objects.link(ob_panel_004)
col_collection_11.objects.link(ob_panel_003)
col_collection_11.objects.link(ob_panel_001)

# ---- scene / render settings (as saved in the file)
scene.frame_start = 1; scene.frame_end = 250; scene.frame_set(1)
scene.render.engine = 'BLENDER_EEVEE_NEXT'
scene.render.image_settings.color_mode = 'RGB'
scene.render.image_settings.compression = 90
scene.render.resolution_percentage = 50
scene.render.dither_intensity = 0.0
scene.render.bake_margin = 2
scene.render.bake_bias = 0.0
scene.cycles.use_denoising = False
scene.cycles.samples = 10
scene.cycles.sampling_pattern = 'TABULATED_SOBOL'
scene.cycles.light_sampling_threshold = 0.0
scene.cycles.use_adaptive_sampling = False
scene.cycles.use_light_tree = False
scene.cycles.blur_glossy = 0.0
scene.cycles.volume_bounces = 1
scene.cycles.pixel_filter_type = 'GAUSSIAN'
scene.cycles.sample_clamp_indirect = 0.0
scene.view_settings.view_transform = 'Standard'
bpy.context.view_layer.update()

# ---- added for rendering (the .blend has no active camera and no usable light): camera, sun
cam_auto = bpy.data.cameras.new('AutoCamera')
cam_auto.lens = 50.0
cam_auto.sensor_width = 36.0
cam_auto.clip_end = 1000.0
ob_auto_camera = bpy.data.objects.new('AutoCamera', cam_auto)
scene.collection.objects.link(ob_auto_camera)
ob_auto_camera.location = (2.52768, -3.09545, 2.47896)
ob_auto_camera.rotation_euler = (1.09748, -7.21219e-08, 0.694738)
scene.camera = ob_auto_camera
light_auto_sun = bpy.data.lights.new('AutoSun', 'SUN')
light_auto_sun.energy = 3.0
light_auto_sun.angle = 0.0523599
ob_auto_sun = bpy.data.objects.new('AutoSun', light_auto_sun)
scene.collection.objects.link(ob_auto_sun)
ob_auto_sun.rotation_euler = (0.872665, 0.174533, 0.523599)
bpy.context.view_layer.update()

